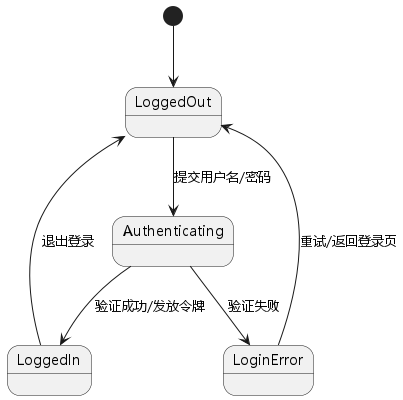

The diagram above was rendered by PlantUML. Its source (embedded in the PNG):
@startuml
!include _skin.iuml
[*] --> LoggedOut
LoggedOut --> Authenticating : 提交用户名/密码
Authenticating --> LoggedIn : 验证成功/发放令牌
Authenticating --> LoginError : 验证失败
LoginError --> LoggedOut : 重试/返回登录页
LoggedIn --> LoggedOut : 退出登录
@enduml